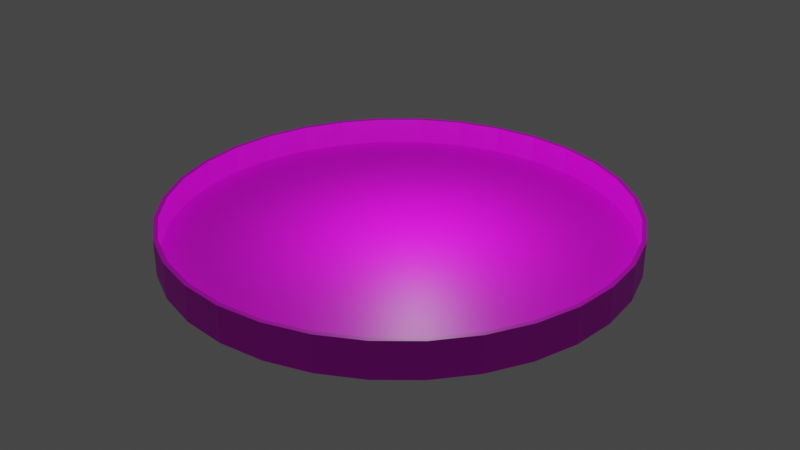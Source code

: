 # Source: scene.blend  (saved by Blender 3.1.7; exported with 4.5.12 LTS)
import bpy
from mathutils import Matrix  # noqa: F401  (used for matrix-valued properties, if any)

bpy.ops.wm.read_factory_settings(use_empty=True)
scene = bpy.context.scene
scene.name = 'Scene'

# ---- collections
col_collection = bpy.data.collections.new('Collection'); scene.collection.children.link(col_collection)

# ---- images (referenced by path relative to the original .blend; pixels are not part of the script)
import os
ASSET_DIR = os.environ.get("B2B_ASSET_DIR", "")  # directory of the original .blend (textures are referenced by path, not embedded)
HERE = os.path.dirname(os.path.abspath(__file__))  # packed textures are extracted next to this script under _unpacked/

def load_image(name, relpath, width, height, colorspace="sRGB"):
    """Load a texture the original file referenced (path relative to the .blend, or extracted next to this script)."""
    p = next((c for c in (os.path.join(HERE, relpath), os.path.join(ASSET_DIR, relpath)) if relpath and os.path.exists(c)), "")
    if p:
        img = bpy.data.images.load(p, check_existing=True)
        img.name = name
    else:  # same state as the original file: an image datablock whose file is absent (Cycles renders it pink)
        img = bpy.data.images.new(name, width, height)
        img.source = "FILE"
        img.filepath = "//" + (relpath or name)
    img.colorspace_settings.name = colorspace
    return img
img_scene_png = load_image('Scene.png', 'Scene.png', 1024, 1024, 'sRGB')

# ---- materials (node trees are filled in below, after node groups)
mat_material_001 = bpy.data.materials.new('Material.001')
mat_material_001.use_transparent_shadow = False

# ---- material node trees
mat_material_001.use_nodes = True; mat_material_001.node_tree.nodes.clear()
_N = mat_material_001.node_tree.nodes; _L = mat_material_001.node_tree.links
n0 = _N.new('ShaderNodeBsdfPrincipled'); n0.name = 'Principled BSDF'; n0.location = (10, 300)
n0.distribution = 'GGX'
n0.subsurface_method = 'RANDOM_WALK_SKIN'
n0.inputs[3].default_value = 1.45
n0.inputs[27].default_value = (0.0, 0.0, 0.0, 1.0)
n0.inputs[28].default_value = 1.0
n1 = _N.new('ShaderNodeOutputMaterial'); n1.name = 'Material Output'; n1.location = (300, 300)
n2 = _N.new('ShaderNodeTexImage'); n2.name = 'Image Texture'; n2.location = (-433, 152)
n2.image = img_scene_png
_L.new(n0.outputs[0], n1.inputs[0])
_L.new(n2.outputs[0], n0.inputs[0])
n1.is_active_output = True

# ---- world
world_world = bpy.data.worlds.new('World'); scene.world = world_world
world_world.use_nodes = True; world_world.node_tree.nodes.clear()
_N = world_world.node_tree.nodes; _L = world_world.node_tree.links
n0 = _N.new('ShaderNodeOutputWorld'); n0.name = 'World Output'; n0.location = (300, 300)
n1 = _N.new('ShaderNodeBackground'); n1.name = 'Background'; n1.location = (10, 300)
n1.inputs[0].default_value = (0.05088, 0.05088, 0.05088, 1.0)
_L.new(n1.outputs[0], n0.inputs[0])
n0.is_active_output = True
world_world.color = (0.05088, 0.05088, 0.05088)
world_world.use_sun_shadow = False
world_world.sun_shadow_jitter_overblur = 0.0

# ---- lights
light_light = bpy.data.lights.new('Light', 'POINT')
light_light.transmission_factor = 0.0
light_light.energy = 5e+04
light_light.shadow_soft_size = 0.1
light_light.shadow_maximum_resolution = 0.006
light_light.use_absolute_resolution = True

# ---- meshes
me_cylinder_001 = bpy.data.meshes.new('Cylinder.001')
me_cylinder_001.from_pydata([(0.0, 1.0, -1.0), (0.0, 0.9804, -1.0), (0.0, 1.0, 1.0), (0.0, 0.9804, 1.0), (0.1951, 0.9808, -1.0), (0.1913, 0.9616, -1.0), (0.1951, 0.9808, 1.0), (0.1913, 0.9616, 1.0), (0.3827, 0.9239, -1.0), (0.3752, 0.9058, -1.0), (0.3827, 0.9239, 1.0), (0.3752, 0.9058, 1.0), (0.5556, 0.8315, -1.0), (0.5447, 0.8152, -1.0), (0.5556, 0.8315, 1.0), (0.5447, 0.8152, 1.0), (0.7071, 0.7071, -1.0), (0.6932, 0.6932, -1.0), (0.7071, 0.7071, 1.0), (0.6932, 0.6932, 1.0), (0.8315, 0.5556, -1.0), (0.8152, 0.5447, -1.0), (0.8315, 0.5556, 1.0), (0.8152, 0.5447, 1.0), (0.9239, 0.3827, -1.0), (0.9058, 0.3752, -1.0), (0.9239, 0.3827, 1.0), (0.9058, 0.3752, 1.0), (0.9808, 0.1951, -1.0), (0.9616, 0.1913, -1.0), (0.9808, 0.1951, 1.0), (0.9616, 0.1913, 1.0), (1.0, -4.371e-08, -1.0), (0.9804, -4.285e-08, -1.0), (1.0, -4.371e-08, 1.0), (0.9804, -4.285e-08, 1.0), (0.9808, -0.1951, -1.0), (0.9616, -0.1913, -1.0), (0.9808, -0.1951, 1.0), (0.9616, -0.1913, 1.0), (0.9239, -0.3827, -1.0), (0.9058, -0.3752, -1.0), (0.9239, -0.3827, 1.0), (0.9058, -0.3752, 1.0), (0.8152, -0.5447, -1.0), (0.8315, -0.5556, -1.0), (0.8315, -0.5556, 1.0), (0.8152, -0.5447, 1.0), (0.6932, -0.6932, -1.0), (0.7071, -0.7071, -1.0), (0.7071, -0.7071, 1.0), (0.6932, -0.6932, 1.0), (0.5447, -0.8152, -1.0), (0.5556, -0.8315, -1.0), (0.5447, -0.8152, 1.0), (0.5556, -0.8315, 1.0), (0.3827, -0.9239, -1.0), (0.3752, -0.9058, -1.0), (0.3827, -0.9239, 1.0), (0.3752, -0.9058, 1.0), (0.1913, -0.9616, -1.0), (0.1951, -0.9808, -1.0), (0.1951, -0.9808, 1.0), (0.1913, -0.9616, 1.0), (-8.571e-08, -0.9804, -1.0), (-8.742e-08, -1.0, -1.0), (-8.742e-08, -1.0, 1.0), (-8.571e-08, -0.9804, 1.0), (-0.1913, -0.9616, -1.0), (-0.1951, -0.9808, -1.0), (-0.1951, -0.9808, 1.0), (-0.1913, -0.9616, 1.0), (-0.3752, -0.9058, -1.0), (-0.3827, -0.9239, -1.0), (-0.3752, -0.9058, 1.0), (-0.3827, -0.9239, 1.0), (-0.5447, -0.8152, -1.0), (-0.5556, -0.8315, -1.0), (-0.5447, -0.8152, 1.0), (-0.5556, -0.8315, 1.0), (-0.7071, -0.7071, -1.0), (-0.6932, -0.6932, -1.0), (-0.6932, -0.6932, 1.0), (-0.7071, -0.7071, 1.0), (-0.8315, -0.5556, -1.0), (-0.8152, -0.5447, -1.0), (-0.8152, -0.5447, 1.0), (-0.8315, -0.5556, 1.0), (-0.9239, -0.3827, -1.0), (-0.9058, -0.3752, -1.0), (-0.9058, -0.3752, 1.0), (-0.9239, -0.3827, 1.0), (-0.9616, -0.1913, -1.0), (-0.9808, -0.1951, -1.0), (-0.9808, -0.1951, 1.0), (-0.9616, -0.1913, 1.0), (-1.0, 1.192e-08, -1.0), (-0.9804, 1.169e-08, -1.0), (-0.9804, 1.169e-08, 1.0), (-1.0, 1.192e-08, 1.0), (-0.9808, 0.1951, -1.0), (-0.9616, 0.1913, -1.0), (-0.9616, 0.1913, 1.0), (-0.9808, 0.1951, 1.0), (-0.9058, 0.3752, -1.0), (-0.9239, 0.3827, -1.0), (-0.9239, 0.3827, 1.0), (-0.9058, 0.3752, 1.0), (-0.8315, 0.5556, -1.0), (-0.8152, 0.5447, -1.0), (-0.8315, 0.5556, 1.0), (-0.8152, 0.5447, 1.0), (-0.6932, 0.6932, -1.0), (-0.7071, 0.7071, -1.0), (-0.7071, 0.7071, 1.0), (-0.6932, 0.6932, 1.0), (-0.5556, 0.8315, -1.0), (-0.5447, 0.8152, -1.0), (-0.5556, 0.8315, 1.0), (-0.5447, 0.8152, 1.0), (-0.3752, 0.9058, -1.0), (-0.3827, 0.9239, -1.0), (-0.3827, 0.9239, 1.0), (-0.3752, 0.9058, 1.0), (-0.1913, 0.9616, -1.0), (-0.1951, 0.9808, -1.0), (-0.1951, 0.9808, 1.0), (-0.1913, 0.9616, 1.0), (0.0, 1.0, -1.667), (0.0, 1.0, -1.0), (0.1951, 0.9808, -1.667), (0.1951, 0.9808, -1.0), (0.3827, 0.9239, -1.667), (0.3827, 0.9239, -1.0), (0.5556, 0.8315, -1.667), (0.5556, 0.8315, -1.0), (0.7071, 0.7071, -1.667), (0.7071, 0.7071, -1.0), (0.8315, 0.5556, -1.667), (0.8315, 0.5556, -1.0), (0.9239, 0.3827, -1.667), (0.9239, 0.3827, -1.0), (0.9808, 0.1951, -1.667), (0.9808, 0.1951, -1.0), (1.0, -4.371e-08, -1.667), (1.0, -4.371e-08, -1.0), (0.9808, -0.1951, -1.667), (0.9808, -0.1951, -1.0), (0.9239, -0.3827, -1.667), (0.9239, -0.3827, -1.0), (0.8315, -0.5556, -1.667), (0.8315, -0.5556, -1.0), (0.7071, -0.7071, -1.667), (0.7071, -0.7071, -1.0), (0.5556, -0.8315, -1.667), (0.5556, -0.8315, -1.0), (0.3827, -0.9239, -1.667), (0.3827, -0.9239, -1.0), (0.1951, -0.9808, -1.667), (0.1951, -0.9808, -1.0), (-8.742e-08, -1.0, -1.667), (-8.742e-08, -1.0, -1.0), (-0.1951, -0.9808, -1.667), (-0.1951, -0.9808, -1.0), (-0.3827, -0.9239, -1.667), (-0.3827, -0.9239, -1.0), (-0.5556, -0.8315, -1.667), (-0.5556, -0.8315, -1.0), (-0.7071, -0.7071, -1.667), (-0.7071, -0.7071, -1.0), (-0.8315, -0.5556, -1.667), (-0.8315, -0.5556, -1.0), (-0.9239, -0.3827, -1.667), (-0.9239, -0.3827, -1.0), (-0.9808, -0.1951, -1.667), (-0.9808, -0.1951, -1.0), (-1.0, 1.192e-08, -1.667), (-1.0, 1.192e-08, -1.0), (-0.9808, 0.1951, -1.667), (-0.9808, 0.1951, -1.0), (-0.9239, 0.3827, -1.667), (-0.9239, 0.3827, -1.0), (-0.8315, 0.5556, -1.667), (-0.8315, 0.5556, -1.0), (-0.7071, 0.7071, -1.667), (-0.7071, 0.7071, -1.0), (-0.5556, 0.8315, -1.667), (-0.5556, 0.8315, -1.0), (-0.3827, 0.9239, -1.667), (-0.3827, 0.9239, -1.0), (-0.1951, 0.9808, -1.667), (-0.1951, 0.9808, -1.0)], [], [(0, 2, 6, 4), (4, 6, 10, 8), (8, 10, 14, 12), (12, 14, 18, 16), (16, 18, 22, 20), (20, 22, 26, 24), (24, 26, 30, 28), (28, 30, 34, 32), (32, 34, 38, 36), (36, 38, 42, 40), (40, 42, 46, 45), (45, 46, 50, 49), (49, 50, 55, 53), (53, 55, 58, 56), (56, 58, 62, 61), (61, 62, 66, 65), (65, 66, 70, 69), (69, 70, 75, 73), (73, 75, 79, 77), (77, 79, 83, 80), (80, 83, 87, 84), (84, 87, 91, 88), (88, 91, 94, 93), (93, 94, 99, 96), (96, 99, 103, 100), (100, 103, 106, 105), (105, 106, 110, 108), (108, 110, 114, 113), (113, 114, 118, 116), (116, 118, 122, 121), (11, 10, 6, 2, 126, 122, 118, 114, 110, 106, 103, 99, 94, 91, 87, 83, 79, 75, 70, 66, 62, 58, 55, 50, 46, 42, 43, 47, 51, 54, 59, 63, 67, 71, 74, 78, 82, 86, 90, 95, 98, 102, 107, 111, 115, 119, 123, 127, 3, 7), (43, 42, 38, 34, 30, 26, 22, 18, 14, 10, 11, 15, 19, 23, 27, 31, 35, 39), (121, 122, 126, 125), (125, 126, 2, 0), (92, 93, 96, 100, 105, 108, 113, 116, 121, 125, 0, 4, 8, 12, 16, 20, 24, 28, 32, 36, 40, 45, 49, 53, 56, 61, 60, 57, 52, 48, 44, 41, 37, 33, 29, 25, 21, 17, 13, 9, 5, 1, 124, 120, 117, 112, 109, 104, 101, 97), (60, 61, 65, 69, 73, 77, 80, 84, 88, 93, 92, 89, 85, 81, 76, 72, 68, 64), (3, 1, 5, 7), (7, 5, 9, 11), (11, 9, 13, 15), (17, 19, 15, 13), (23, 19, 17, 21), (21, 25, 27, 23), (31, 27, 25, 29), (35, 31, 29, 33), (39, 35, 33, 37), (39, 37, 41, 43), (43, 41, 44, 47), (51, 47, 44, 48), (54, 51, 48, 52), (52, 57, 59, 54), (63, 59, 57, 60), (67, 63, 60, 64), (71, 67, 64, 68), (71, 68, 72, 74), (74, 72, 76, 78), (82, 78, 76, 81), (82, 81, 85, 86), (86, 85, 89, 90), (92, 95, 90, 89), (97, 98, 95, 92), (98, 97, 101, 102), (102, 101, 104, 107), (107, 104, 109, 111), (112, 115, 111, 109), (115, 112, 117, 119), (119, 117, 120, 123), (124, 127, 123, 120), (1, 3, 127, 124), (128, 129, 131, 130), (130, 131, 133, 132), (132, 133, 135, 134), (134, 135, 137, 136), (136, 137, 139, 138), (138, 139, 141, 140), (140, 141, 143, 142), (142, 143, 145, 144), (144, 145, 147, 146), (146, 147, 149, 148), (148, 149, 151, 150), (150, 151, 153, 152), (152, 153, 155, 154), (154, 155, 157, 156), (156, 157, 159, 158), (158, 159, 161, 160), (160, 161, 163, 162), (162, 163, 165, 164), (164, 165, 167, 166), (166, 167, 169, 168), (168, 169, 171, 170), (170, 171, 173, 172), (172, 173, 175, 174), (174, 175, 177, 176), (176, 177, 179, 178), (178, 179, 181, 180), (180, 181, 183, 182), (182, 183, 185, 184), (184, 185, 187, 186), (186, 187, 189, 188), (131, 129, 191, 189, 187, 185, 183, 181, 179, 177, 175, 173, 171, 169, 167, 165, 163, 161, 159, 157, 155, 153, 151, 149, 147, 145, 143, 141, 139, 137, 135, 133), (188, 189, 191, 190), (190, 191, 129, 128), (128, 130, 132, 134, 136, 138, 140, 142, 144, 146, 148, 150, 152, 154, 156, 158, 160, 162, 164, 166, 168, 170, 172, 174, 176, 178, 180, 182, 184, 186, 188, 190)])
_uv = me_cylinder_001.uv_layers.new(name='UVMap')
_uv.uv.foreach_set('vector', [1.0, 0.5, 0.9965, 0.9976, 0.9655, 0.9976, 0.9688, 0.5, 0.9688, 0.5, 0.9655, 0.9976, 0.9344, 0.9976, 0.9375, 0.5, 0.9375, 0.5, 0.9344, 0.9976, 0.9034, 0.9976, 0.9062, 0.5, 0.9062, 0.5, 0.9034, 0.9976, 0.8724, 0.9976, 0.875, 0.5, 0.875, 0.5, 0.8724, 0.9976, 0.8413, 0.9976, 0.8438, 0.5, 0.8438, 0.5, 0.8413, 0.9976, 0.8103, 0.9976, 0.8125, 0.5, 0.8125, 0.5, 0.8103, 0.9976, 0.7793, 0.9976, 0.7812, 0.5, 0.7812, 0.5, 0.7793, 0.9976, 0.7482, 0.9976, 0.75, 0.5, 0.75, 0.5, 0.7482, 0.9976, 0.7172, 0.9976, 0.7188, 0.5, 0.7188, 0.5, 0.7172, 0.9976, 0.6862, 0.9976, 0.6875, 0.5, 0.6875, 0.5, 0.6862, 0.9976, 0.6552, 0.9976, 0.6562, 0.5, 0.6562, 0.5, 0.6552, 0.9976, 0.6241, 0.9976, 0.625, 0.5, 0.625, 0.5, 0.6241, 0.9976, 0.5931, 0.9976, 0.5938, 0.5, 0.5938, 0.5, 0.5931, 0.9976, 0.5621, 0.9976, 0.5625, 0.5, 0.5625, 0.5, 0.5621, 0.9976, 0.531, 0.9976, 0.5312, 0.5, 0.5312, 0.5, 0.531, 0.9976, 0.5, 0.9976, 0.5, 0.5, 0.5, 0.5, 0.5, 0.9976, 0.469, 0.9976, 0.4688, 0.5, 0.4688, 0.5, 0.469, 0.9976, 0.4379, 0.9976, 0.4375, 0.5, 0.4375, 0.5, 0.4379, 0.9976, 0.4069, 0.9976, 0.4062, 0.5, 0.4062, 0.5, 0.4069, 0.9976, 0.3759, 0.9976, 0.375, 0.5, 0.375, 0.5, 0.3759, 0.9976, 0.3448, 0.9976, 0.3438, 0.5, 0.3438, 0.5, 0.3448, 0.9976, 0.3138, 0.9976, 0.3125, 0.5, 0.3125, 0.5, 0.3138, 0.9976, 0.2828, 0.9976, 0.2812, 0.5, 0.2812, 0.5, 0.2828, 0.9976, 0.2518, 0.9976, 0.25, 0.5, 0.25, 0.5, 0.2518, 0.9976, 0.2207, 0.9976, 0.2188, 0.5, 0.2188, 0.5, 0.2207, 0.9976, 0.1897, 0.9976, 0.1875, 0.5, 0.1875, 0.5, 0.1897, 0.9976, 0.1587, 0.9976, 0.1562, 0.5, 0.1562, 0.5, 0.1587, 0.9976, 0.1276, 0.9976, 0.125, 0.5, 0.125, 0.5, 0.1276, 0.9976, 0.09659, 0.9976, 0.09375, 0.5, 0.09375, 0.5, 0.09659, 0.9976, 0.06556, 0.9976, 0.0625, 0.5, 0.6206, 0.9792, 0.6215, 0.9813, 0.5768, 0.9948, 0.5303, 0.9994, 0.4838, 0.9948, 0.4391, 0.9813, 0.3979, 0.9592, 0.3618, 0.9296, 0.3322, 0.8935, 0.3101, 0.8523, 0.2966, 0.8076, 0.292, 0.7611, 0.2966, 0.7146, 0.3101, 0.6699, 0.3322, 0.6287, 0.3618, 0.5926, 0.3979, 0.5629, 0.4391, 0.5409, 0.4838, 0.5273, 0.5303, 0.5228, 0.5768, 0.5273, 0.6215, 0.5409, 0.6627, 0.5629, 0.6988, 0.5926, 0.7285, 0.6287, 0.7505, 0.6699, 0.7479, 0.6718, 0.7262, 0.6311, 0.6969, 0.5955, 0.6613, 0.5662, 0.6206, 0.5445, 0.5764, 0.5311, 0.5305, 0.5265, 0.4846, 0.5311, 0.4405, 0.5445, 0.3998, 0.5662, 0.3642, 0.5955, 0.3349, 0.6311, 0.3131, 0.6718, 0.2998, 0.7159, 0.2952, 0.7618, 0.2998, 0.8077, 0.3131, 0.8519, 0.3349, 0.8926, 0.3642, 0.9282, 0.3998, 0.9575, 0.4405, 0.9792, 0.4846, 0.9926, 0.5305, 0.9971, 0.5764, 0.9926, 0.7479, 0.6718, 0.7505, 0.6699, 0.7641, 0.7146, 0.7686, 0.7611, 0.7641, 0.8076, 0.7505, 0.8523, 0.7285, 0.8935, 0.6988, 0.9296, 0.6627, 0.9592, 0.6215, 0.9813, 0.6206, 0.9792, 0.6613, 0.9575, 0.6969, 0.9282, 0.7262, 0.8926, 0.7479, 0.8519, 0.7613, 0.8077, 0.7658, 0.7618, 0.7613, 0.7159, 0.0625, 0.5, 0.06556, 0.9976, 0.03453, 0.9976, 0.03125, 0.5, 0.03125, 0.5, 0.03453, 0.9976, 0.0035, 0.9976, 0.0, 0.5, 0.5192, 0.2041, 0.5146, 0.2032, 0.51, 0.25, 0.5146, 0.2968, 0.5283, 0.3418, 0.5504, 0.3833, 0.5803, 0.4197, 0.6167, 0.4496, 0.6582, 0.4717, 0.7032, 0.4854, 0.75, 0.49, 0.7968, 0.4854, 0.8418, 0.4717, 0.8833, 0.4496, 0.9197, 0.4197, 0.9496, 0.3833, 0.9717, 0.3418, 0.9854, 0.2968, 0.99, 0.25, 0.9854, 0.2032, 0.9717, 0.1582, 0.9496, 0.1167, 0.9197, 0.08029, 0.8833, 0.05045, 0.8418, 0.02827, 0.7968, 0.01461, 0.7959, 0.01923, 0.84, 0.03262, 0.8807, 0.05436, 0.9164, 0.08362, 0.9456, 0.1193, 0.9674, 0.16, 0.9808, 0.2041, 0.9853, 0.25, 0.9808, 0.2959, 0.9674, 0.34, 0.9456, 0.3807, 0.9164, 0.4164, 0.8807, 0.4456, 0.84, 0.4674, 0.7959, 0.4808, 0.75, 0.4853, 0.7041, 0.4808, 0.66, 0.4674, 0.6193, 0.4456, 0.5836, 0.4164, 0.5544, 0.3807, 0.5326, 0.34, 0.5192, 0.2959, 0.5147, 0.25, 0.7959, 0.01923, 0.7968, 0.01461, 0.75, 0.01, 0.7032, 0.01461, 0.6582, 0.02827, 0.6167, 0.05045, 0.5803, 0.08029, 0.5504, 0.1167, 0.5283, 0.1582, 0.5146, 0.2032, 0.5192, 0.2041, 0.5326, 0.16, 0.5544, 0.1193, 0.5836, 0.08362, 0.6193, 0.05436, 0.66, 0.03262, 0.7041, 0.01923, 0.75, 0.01471, 1.005, 1.003, 1.005, 0.4973, 0.9739, 0.4973, 0.9739, 1.003, 0.9739, 1.003, 0.9739, 0.4973, 0.9423, 0.4973, 0.9423, 1.003, 0.9423, 1.003, 0.9423, 0.4973, 0.9107, 0.4973, 0.9107, 1.003, 0.8791, 0.4973, 0.8791, 1.003, 0.9107, 1.003, 0.9107, 0.4973, 0.8475, 1.003, 0.8791, 1.003, 0.8791, 0.4973, 0.8475, 0.4973, 0.8475, 0.4973, 0.8159, 0.4973, 0.8159, 1.003, 0.8475, 1.003, 0.7843, 1.003, 0.8159, 1.003, 0.8159, 0.4973, 0.7843, 0.4973, 0.7527, 1.003, 0.7843, 1.003, 0.7843, 0.4973, 0.7527, 0.4973, 0.7212, 1.003, 0.7527, 1.003, 0.7527, 0.4973, 0.7212, 0.4973, 0.7212, 1.003, 0.7212, 0.4973, 0.6896, 0.4973, 0.6896, 1.003, 0.6896, 1.003, 0.6896, 0.4973, 0.658, 0.4973, 0.658, 1.003, 0.6264, 1.003, 0.658, 1.003, 0.658, 0.4973, 0.6264, 0.4973, 0.5948, 1.003, 0.6264, 1.003, 0.6264, 0.4973, 0.5948, 0.4973, 0.5948, 0.4973, 0.5632, 0.4973, 0.5632, 1.003, 0.5948, 1.003, 0.5316, 1.003, 0.5632, 1.003, 0.5632, 0.4973, 0.5316, 0.4973, 0.5, 1.003, 0.5316, 1.003, 0.5316, 0.4973, 0.5, 0.4973, 0.4684, 1.003, 0.5, 1.003, 0.5, 0.4973, 0.4684, 0.4973, 0.4684, 1.003, 0.4684, 0.4973, 0.4368, 0.4973, 0.4368, 1.003, 0.4368, 1.003, 0.4368, 0.4973, 0.4052, 0.4973, 0.4052, 1.003, 0.3736, 1.003, 0.4052, 1.003, 0.4052, 0.4973, 0.3736, 0.4973, 0.3736, 1.003, 0.3736, 0.4973, 0.342, 0.4973, 0.342, 1.003, 0.342, 1.003, 0.342, 0.4973, 0.3104, 0.4973, 0.3104, 1.003, 0.2788, 0.4973, 0.2788, 1.003, 0.3104, 1.003, 0.3104, 0.4973, 0.2473, 0.4973, 0.2473, 1.003, 0.2788, 1.003, 0.2788, 0.4973, 0.2473, 1.003, 0.2473, 0.4973, 0.2157, 0.4973, 0.2157, 1.003, 0.2157, 1.003, 0.2157, 0.4973, 0.1841, 0.4973, 0.1841, 1.003, 0.1841, 1.003, 0.1841, 0.4973, 0.1525, 0.4973, 0.1525, 1.003, 0.1209, 0.4973, 0.1209, 1.003, 0.1525, 1.003, 0.1525, 0.4973, 0.1209, 1.003, 0.1209, 0.4973, 0.08929, 0.4973, 0.08929, 1.003, 0.08929, 1.003, 0.08929, 0.4973, 0.05769, 0.4973, 0.05769, 1.003, 0.0261, 0.4973, 0.0261, 1.003, 0.05769, 1.003, 0.05769, 0.4973, -0.005495, 0.4973, -0.005495, 1.003, 0.0261, 1.003, 0.0261, 0.4973, 1.0, 0.5, 1.0, 1.0, 0.9688, 1.0, 0.9688, 0.5, 0.9688, 0.5, 0.9688, 1.0, 0.9375, 1.0, 0.9375, 0.5, 0.9375, 0.5, 0.9375, 1.0, 0.9062, 1.0, 0.9062, 0.5, 0.9062, 0.5, 0.9062, 1.0, 0.875, 1.0, 0.875, 0.5, 0.875, 0.5, 0.875, 1.0, 0.8438, 1.0, 0.8438, 0.5, 0.8438, 0.5, 0.8438, 1.0, 0.8125, 1.0, 0.8125, 0.5, 0.8125, 0.5, 0.8125, 1.0, 0.7812, 1.0, 0.7812, 0.5, 0.7812, 0.5, 0.7812, 1.0, 0.75, 1.0, 0.75, 0.5, 0.75, 0.5, 0.75, 1.0, 0.7188, 1.0, 0.7188, 0.5, 0.7188, 0.5, 0.7188, 1.0, 0.6875, 1.0, 0.6875, 0.5, 0.6875, 0.5, 0.6875, 1.0, 0.6562, 1.0, 0.6562, 0.5, 0.6562, 0.5, 0.6562, 1.0, 0.625, 1.0, 0.625, 0.5, 0.625, 0.5, 0.625, 1.0, 0.5938, 1.0, 0.5938, 0.5, 0.5938, 0.5, 0.5938, 1.0, 0.5625, 1.0, 0.5625, 0.5, 0.5625, 0.5, 0.5625, 1.0, 0.5312, 1.0, 0.5312, 0.5, 0.5312, 0.5, 0.5312, 1.0, 0.5, 1.0, 0.5, 0.5, 0.5, 0.5, 0.5, 1.0, 0.4688, 1.0, 0.4688, 0.5, 0.4688, 0.5, 0.4688, 1.0, 0.4375, 1.0, 0.4375, 0.5, 0.4375, 0.5, 0.4375, 1.0, 0.4062, 1.0, 0.4062, 0.5, 0.4062, 0.5, 0.4062, 1.0, 0.375, 1.0, 0.375, 0.5, 0.375, 0.5, 0.375, 1.0, 0.3438, 1.0, 0.3438, 0.5, 0.3438, 0.5, 0.3438, 1.0, 0.3125, 1.0, 0.3125, 0.5, 0.3125, 0.5, 0.3125, 1.0, 0.2812, 1.0, 0.2812, 0.5, 0.2812, 0.5, 0.2812, 1.0, 0.25, 1.0, 0.25, 0.5, 0.25, 0.5, 0.25, 1.0, 0.2188, 1.0, 0.2188, 0.5, 0.2188, 0.5, 0.2188, 1.0, 0.1875, 1.0, 0.1875, 0.5, 0.1875, 0.5, 0.1875, 1.0, 0.1562, 1.0, 0.1562, 0.5, 0.1562, 0.5, 0.1562, 1.0, 0.125, 1.0, 0.125, 0.5, 0.125, 0.5, 0.125, 1.0, 0.09375, 1.0, 0.09375, 0.5, 0.09375, 0.5, 0.09375, 1.0, 0.0625, 1.0, 0.0625, 0.5, 0.2968, 0.4854, 0.25, 0.49, 0.2032, 0.4854, 0.1582, 0.4717, 0.1167, 0.4496, 0.08029, 0.4197, 0.05045, 0.3833, 0.02827, 0.3418, 0.01461, 0.2968, 0.01, 0.25, 0.01461, 0.2032, 0.02827, 0.1582, 0.05045, 0.1167, 0.08029, 0.08029, 0.1167, 0.05045, 0.1582, 0.02827, 0.2032, 0.01461, 0.25, 0.01, 0.2968, 0.01461, 0.3418, 0.02827, 0.3833, 0.05045, 0.4197, 0.08029, 0.4496, 0.1167, 0.4717, 0.1582, 0.4854, 0.2032, 0.49, 0.25, 0.4854, 0.2968, 0.4717, 0.3418, 0.4496, 0.3833, 0.4197, 0.4197, 0.3833, 0.4496, 0.3418, 0.4717, 0.0625, 0.5, 0.0625, 1.0, 0.03125, 1.0, 0.03125, 0.5, 0.03125, 0.5, 0.03125, 1.0, 0.0, 1.0, 0.0, 0.5, 0.75, 0.49, 0.7968, 0.4854, 0.8418, 0.4717, 0.8833, 0.4496, 0.9197, 0.4197, 0.9496, 0.3833, 0.9717, 0.3418, 0.9854, 0.2968, 0.99, 0.25, 0.9854, 0.2032, 0.9717, 0.1582, 0.9496, 0.1167, 0.9197, 0.08029, 0.8833, 0.05045, 0.8418, 0.02827, 0.7968, 0.01461, 0.75, 0.01, 0.7032, 0.01461, 0.6582, 0.02827, 0.6167, 0.05045, 0.5803, 0.08029, 0.5504, 0.1167, 0.5283, 0.1582, 0.5146, 0.2032, 0.51, 0.25, 0.5146, 0.2968, 0.5283, 0.3418, 0.5504, 0.3833, 0.5803, 0.4197, 0.6167, 0.4496, 0.6582, 0.4717, 0.7032, 0.4854])
me_cylinder_001.materials.append(mat_material_001)
me_cylinder_001.use_remesh_fix_poles = True
me_cylinder_001.use_remesh_preserve_attributes = False
me_cylinder_001.update()

# ---- objects
ob_light = bpy.data.objects.new('Light', light_light)
ob_cylinder_001 = bpy.data.objects.new('Cylinder.001', me_cylinder_001)

# ---- transforms, parenting, visibility, modifiers, constraints
ob_light.location = (4.076, 1.005, 30.5)
ob_light.rotation_euler = (0.6503, 0.05522, 1.866)
ob_light.lock_rotations_4d = False
ob_light.empty_display_type = 'ARROWS'
ob_light.color = (0.0, 0.0, 0.0, 0.0)
ob_light.lineart.crease_threshold = 0.0
ob_cylinder_001.location = (0.0, 0.0, 3.0)
ob_cylinder_001.scale = (51.0, 51.0, 3.0)

# ---- collection membership
col_collection.objects.link(ob_light)
col_collection.objects.link(ob_cylinder_001)

# ---- scene / render settings (as saved in the file)
scene.frame_start = 1; scene.frame_end = 250; scene.frame_set(1)
scene.render.engine = 'BLENDER_EEVEE_NEXT'
scene.cycles.sampling_pattern = 'TABULATED_SOBOL'
scene.cycles.use_light_tree = False
scene.view_settings.view_transform = 'Filmic'
bpy.context.view_layer.update()

# ---- added for rendering (the .blend has no active camera): camera
cam_auto = bpy.data.cameras.new('AutoCamera')
cam_auto.lens = 50.0
cam_auto.sensor_width = 36.0
cam_auto.clip_end = 2345.87
ob_auto_camera = bpy.data.objects.new('AutoCamera', cam_auto)
scene.collection.objects.link(ob_auto_camera)
ob_auto_camera.location = (133.669, -160.402, 108.935)
ob_auto_camera.rotation_euler = (1.09748, -7.21219e-08, 0.694738)
scene.camera = ob_auto_camera
bpy.context.view_layer.update()
